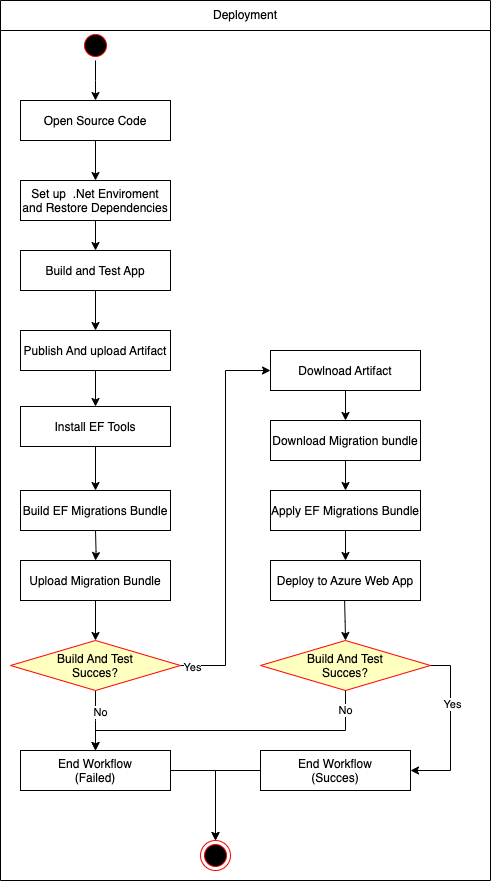

The diagram above was exported from draw.io. Its source (the exported page's mxGraphModel, read from the mxfile embedded in the PNG):
<mxGraphModel dx="-203" dy="434" grid="1" gridSize="10" guides="1" tooltips="1" connect="1" arrows="1" fold="1" page="1" pageScale="1" pageWidth="1169" pageHeight="826" background="none" math="0" shadow="0">
  <root>
    <mxCell id="0" />
    <mxCell id="1" parent="0" />
    <mxCell id="ER45E_QV2_qf6QqxYbsk-45" style="edgeStyle=orthogonalEdgeStyle;rounded=0;orthogonalLoop=1;jettySize=auto;html=1;entryX=0.5;entryY=0;entryDx=0;entryDy=0;" parent="1" source="ER45E_QV2_qf6QqxYbsk-43" edge="1">
      <mxGeometry relative="1" as="geometry">
        <mxPoint x="1475" y="520" as="targetPoint" />
      </mxGeometry>
    </mxCell>
    <mxCell id="ER45E_QV2_qf6QqxYbsk-43" value="" style="ellipse;shape=startState;fillColor=#000000;strokeColor=#ff0000;" parent="1" vertex="1">
      <mxGeometry x="1460" y="450" width="30" height="30" as="geometry" />
    </mxCell>
    <mxCell id="ER45E_QV2_qf6QqxYbsk-47" style="edgeStyle=orthogonalEdgeStyle;rounded=0;orthogonalLoop=1;jettySize=auto;html=1;" parent="1" source="ER45E_QV2_qf6QqxYbsk-44" target="ER45E_QV2_qf6QqxYbsk-46" edge="1">
      <mxGeometry relative="1" as="geometry" />
    </mxCell>
    <mxCell id="ER45E_QV2_qf6QqxYbsk-44" value="Open Source Code" style="" parent="1" vertex="1">
      <mxGeometry x="1400" y="520" width="150" height="40" as="geometry" />
    </mxCell>
    <mxCell id="ER45E_QV2_qf6QqxYbsk-107" style="edgeStyle=orthogonalEdgeStyle;rounded=0;orthogonalLoop=1;jettySize=auto;html=1;" parent="1" source="ER45E_QV2_qf6QqxYbsk-46" target="ER45E_QV2_qf6QqxYbsk-50" edge="1">
      <mxGeometry relative="1" as="geometry" />
    </mxCell>
    <mxCell id="ER45E_QV2_qf6QqxYbsk-46" value="Set up  .Net Enviroment&#10;and Restore Dependencies" style="" parent="1" vertex="1">
      <mxGeometry x="1400" y="600" width="150" height="40" as="geometry" />
    </mxCell>
    <mxCell id="ER45E_QV2_qf6QqxYbsk-105" style="edgeStyle=orthogonalEdgeStyle;rounded=0;orthogonalLoop=1;jettySize=auto;html=1;" parent="1" source="ER45E_QV2_qf6QqxYbsk-50" target="ER45E_QV2_qf6QqxYbsk-54" edge="1">
      <mxGeometry relative="1" as="geometry" />
    </mxCell>
    <mxCell id="ER45E_QV2_qf6QqxYbsk-50" value="Build and Test App" style="" parent="1" vertex="1">
      <mxGeometry x="1400" y="670" width="150" height="40" as="geometry" />
    </mxCell>
    <mxCell id="ER45E_QV2_qf6QqxYbsk-104" style="edgeStyle=orthogonalEdgeStyle;rounded=0;orthogonalLoop=1;jettySize=auto;html=1;" parent="1" source="ER45E_QV2_qf6QqxYbsk-54" target="ER45E_QV2_qf6QqxYbsk-57" edge="1">
      <mxGeometry relative="1" as="geometry" />
    </mxCell>
    <mxCell id="ER45E_QV2_qf6QqxYbsk-54" value="Publish And upload Artifact" style="" parent="1" vertex="1">
      <mxGeometry x="1400" y="750" width="150" height="40" as="geometry" />
    </mxCell>
    <mxCell id="ER45E_QV2_qf6QqxYbsk-63" style="edgeStyle=orthogonalEdgeStyle;rounded=0;orthogonalLoop=1;jettySize=auto;html=1;exitX=0.5;exitY=1;exitDx=0;exitDy=0;entryX=0.5;entryY=0;entryDx=0;entryDy=0;" parent="1" source="ER45E_QV2_qf6QqxYbsk-57" target="ER45E_QV2_qf6QqxYbsk-58" edge="1">
      <mxGeometry relative="1" as="geometry" />
    </mxCell>
    <mxCell id="ER45E_QV2_qf6QqxYbsk-57" value="Install EF Tools" style="" parent="1" vertex="1">
      <mxGeometry x="1400" y="826" width="150" height="40" as="geometry" />
    </mxCell>
    <mxCell id="ER45E_QV2_qf6QqxYbsk-58" value="Build EF Migrations Bundle" style="" parent="1" vertex="1">
      <mxGeometry x="1400" y="910" width="150" height="40" as="geometry" />
    </mxCell>
    <mxCell id="ER45E_QV2_qf6QqxYbsk-65" style="edgeStyle=orthogonalEdgeStyle;rounded=0;orthogonalLoop=1;jettySize=auto;html=1;exitX=0.5;exitY=1;exitDx=0;exitDy=0;" parent="1" target="ER45E_QV2_qf6QqxYbsk-60" edge="1">
      <mxGeometry relative="1" as="geometry">
        <mxPoint x="1475" y="950" as="sourcePoint" />
      </mxGeometry>
    </mxCell>
    <mxCell id="ER45E_QV2_qf6QqxYbsk-75" style="edgeStyle=orthogonalEdgeStyle;rounded=0;orthogonalLoop=1;jettySize=auto;html=1;entryX=0.5;entryY=0;entryDx=0;entryDy=0;" parent="1" source="ER45E_QV2_qf6QqxYbsk-60" target="ER45E_QV2_qf6QqxYbsk-73" edge="1">
      <mxGeometry relative="1" as="geometry" />
    </mxCell>
    <mxCell id="ER45E_QV2_qf6QqxYbsk-60" value="Upload Migration Bundle" style="" parent="1" vertex="1">
      <mxGeometry x="1400" y="980" width="150" height="40" as="geometry" />
    </mxCell>
    <mxCell id="ER45E_QV2_qf6QqxYbsk-76" style="edgeStyle=orthogonalEdgeStyle;rounded=0;orthogonalLoop=1;jettySize=auto;html=1;exitX=1;exitY=0.5;exitDx=0;exitDy=0;entryX=0;entryY=0.5;entryDx=0;entryDy=0;" parent="1" source="ER45E_QV2_qf6QqxYbsk-73" target="ER45E_QV2_qf6QqxYbsk-78" edge="1">
      <mxGeometry relative="1" as="geometry">
        <mxPoint x="1630" y="170" as="targetPoint" />
      </mxGeometry>
    </mxCell>
    <mxCell id="ER45E_QV2_qf6QqxYbsk-77" value="Yes" style="edgeLabel;html=1;align=center;verticalAlign=middle;resizable=0;points=[];" parent="ER45E_QV2_qf6QqxYbsk-76" connectable="0" vertex="1">
      <mxGeometry x="-0.9338" y="-2" relative="1" as="geometry">
        <mxPoint x="-1" as="offset" />
      </mxGeometry>
    </mxCell>
    <mxCell id="ER45E_QV2_qf6QqxYbsk-86" style="edgeStyle=orthogonalEdgeStyle;rounded=0;orthogonalLoop=1;jettySize=auto;html=1;" parent="1" source="ER45E_QV2_qf6QqxYbsk-73" edge="1">
      <mxGeometry relative="1" as="geometry">
        <mxPoint x="1475" y="1170.0000000000005" as="targetPoint" />
      </mxGeometry>
    </mxCell>
    <mxCell id="ER45E_QV2_qf6QqxYbsk-87" value="No" style="edgeLabel;html=1;align=center;verticalAlign=middle;resizable=0;points=[];" parent="ER45E_QV2_qf6QqxYbsk-86" connectable="0" vertex="1">
      <mxGeometry x="-0.2702" y="5" relative="1" as="geometry">
        <mxPoint as="offset" />
      </mxGeometry>
    </mxCell>
    <mxCell id="ER45E_QV2_qf6QqxYbsk-73" value="Build And Test&#10;Succes?" style="rhombus;fillColor=#ffffc0;strokeColor=#ff0000;" parent="1" vertex="1">
      <mxGeometry x="1390" y="1060" width="170" height="50" as="geometry" />
    </mxCell>
    <mxCell id="ER45E_QV2_qf6QqxYbsk-88" style="edgeStyle=orthogonalEdgeStyle;rounded=0;orthogonalLoop=1;jettySize=auto;html=1;entryX=0.5;entryY=0;entryDx=0;entryDy=0;" parent="1" source="ER45E_QV2_qf6QqxYbsk-78" target="ER45E_QV2_qf6QqxYbsk-79" edge="1">
      <mxGeometry relative="1" as="geometry" />
    </mxCell>
    <mxCell id="ER45E_QV2_qf6QqxYbsk-78" value="Dowlnoad Artifact" style="" parent="1" vertex="1">
      <mxGeometry x="1650" y="770" width="150" height="40" as="geometry" />
    </mxCell>
    <mxCell id="ER45E_QV2_qf6QqxYbsk-89" style="edgeStyle=orthogonalEdgeStyle;rounded=0;orthogonalLoop=1;jettySize=auto;html=1;" parent="1" source="ER45E_QV2_qf6QqxYbsk-79" target="ER45E_QV2_qf6QqxYbsk-80" edge="1">
      <mxGeometry relative="1" as="geometry" />
    </mxCell>
    <mxCell id="ER45E_QV2_qf6QqxYbsk-79" value="Download Migration bundle" style="" parent="1" vertex="1">
      <mxGeometry x="1650" y="840" width="150" height="40" as="geometry" />
    </mxCell>
    <mxCell id="ER45E_QV2_qf6QqxYbsk-90" style="edgeStyle=orthogonalEdgeStyle;rounded=0;orthogonalLoop=1;jettySize=auto;html=1;" parent="1" source="ER45E_QV2_qf6QqxYbsk-80" target="ER45E_QV2_qf6QqxYbsk-84" edge="1">
      <mxGeometry relative="1" as="geometry" />
    </mxCell>
    <mxCell id="ER45E_QV2_qf6QqxYbsk-80" value="Apply EF Migrations Bundle" style="" parent="1" vertex="1">
      <mxGeometry x="1650" y="910" width="150" height="40" as="geometry" />
    </mxCell>
    <mxCell id="ER45E_QV2_qf6QqxYbsk-84" value="Deploy to Azure Web App" style="" parent="1" vertex="1">
      <mxGeometry x="1650" y="980" width="150" height="40" as="geometry" />
    </mxCell>
    <mxCell id="ER45E_QV2_qf6QqxYbsk-95" style="edgeStyle=orthogonalEdgeStyle;rounded=0;orthogonalLoop=1;jettySize=auto;html=1;exitX=1;exitY=0.5;exitDx=0;exitDy=0;entryX=1;entryY=0.5;entryDx=0;entryDy=0;" parent="1" source="ER45E_QV2_qf6QqxYbsk-91" target="ER45E_QV2_qf6QqxYbsk-96" edge="1">
      <mxGeometry relative="1" as="geometry">
        <mxPoint x="1840" y="1170" as="targetPoint" />
      </mxGeometry>
    </mxCell>
    <mxCell id="ER45E_QV2_qf6QqxYbsk-108" value="Yes" style="edgeLabel;html=1;align=center;verticalAlign=middle;resizable=0;points=[];" parent="ER45E_QV2_qf6QqxYbsk-95" connectable="0" vertex="1">
      <mxGeometry x="-0.2832" y="2" relative="1" as="geometry">
        <mxPoint y="-1" as="offset" />
      </mxGeometry>
    </mxCell>
    <mxCell id="ER45E_QV2_qf6QqxYbsk-91" value="Build And Test&#10;Succes?" style="rhombus;fillColor=#ffffc0;strokeColor=#ff0000;" parent="1" vertex="1">
      <mxGeometry x="1640" y="1060" width="170" height="50" as="geometry" />
    </mxCell>
    <mxCell id="ER45E_QV2_qf6QqxYbsk-92" style="edgeStyle=orthogonalEdgeStyle;rounded=0;orthogonalLoop=1;jettySize=auto;html=1;" parent="1" target="ER45E_QV2_qf6QqxYbsk-91" edge="1">
      <mxGeometry relative="1" as="geometry">
        <mxPoint x="1724.09" y="1020" as="sourcePoint" />
        <mxPoint x="1724.09" y="1050" as="targetPoint" />
      </mxGeometry>
    </mxCell>
    <mxCell id="ER45E_QV2_qf6QqxYbsk-100" style="edgeStyle=orthogonalEdgeStyle;rounded=0;orthogonalLoop=1;jettySize=auto;html=1;entryX=0.5;entryY=0;entryDx=0;entryDy=0;" parent="1" source="ER45E_QV2_qf6QqxYbsk-94" target="ER45E_QV2_qf6QqxYbsk-97" edge="1">
      <mxGeometry relative="1" as="geometry" />
    </mxCell>
    <mxCell id="ER45E_QV2_qf6QqxYbsk-94" value="End Workflow&#10;(Failed)" style="" parent="1" vertex="1">
      <mxGeometry x="1400" y="1170" width="150" height="40" as="geometry" />
    </mxCell>
    <mxCell id="ER45E_QV2_qf6QqxYbsk-99" value="" style="edgeStyle=orthogonalEdgeStyle;rounded=0;orthogonalLoop=1;jettySize=auto;html=1;entryX=0.5;entryY=0;entryDx=0;entryDy=0;" parent="1" source="ER45E_QV2_qf6QqxYbsk-96" target="ER45E_QV2_qf6QqxYbsk-97" edge="1">
      <mxGeometry relative="1" as="geometry" />
    </mxCell>
    <mxCell id="ER45E_QV2_qf6QqxYbsk-96" value="End Workflow&#10;(Succes)" style="" parent="1" vertex="1">
      <mxGeometry x="1640" y="1170" width="150" height="40" as="geometry" />
    </mxCell>
    <mxCell id="ER45E_QV2_qf6QqxYbsk-97" value="" style="ellipse;shape=endState;fillColor=#000000;strokeColor=#ff0000" parent="1" vertex="1">
      <mxGeometry x="1580" y="1260" width="30" height="30" as="geometry" />
    </mxCell>
    <mxCell id="CXo3G6fcEg4s9DpHQztH-1" value="Deployment" style="swimlane;fontStyle=0;childLayout=stackLayout;horizontal=1;startSize=30;horizontalStack=0;resizeParent=1;resizeParentMax=0;resizeLast=0;collapsible=1;marginBottom=0;whiteSpace=wrap;html=1;" vertex="1" parent="1">
      <mxGeometry x="1380" y="420" width="490" height="880" as="geometry" />
    </mxCell>
    <mxCell id="CXo3G6fcEg4s9DpHQztH-5" style="edgeStyle=orthogonalEdgeStyle;rounded=0;orthogonalLoop=1;jettySize=auto;html=1;entryX=0.5;entryY=0;entryDx=0;entryDy=0;exitX=0.5;exitY=1;exitDx=0;exitDy=0;" edge="1" parent="1" source="ER45E_QV2_qf6QqxYbsk-91" target="ER45E_QV2_qf6QqxYbsk-94">
      <mxGeometry relative="1" as="geometry">
        <mxPoint x="1524.98" y="1160.01" as="targetPoint" />
        <mxPoint x="1579.9981818181818" y="1110.004652406417" as="sourcePoint" />
        <Array as="points">
          <mxPoint x="1725" y="1150" />
          <mxPoint x="1475" y="1150" />
        </Array>
      </mxGeometry>
    </mxCell>
    <mxCell id="CXo3G6fcEg4s9DpHQztH-6" value="No" style="edgeLabel;html=1;align=center;verticalAlign=middle;resizable=0;points=[];" vertex="1" connectable="0" parent="CXo3G6fcEg4s9DpHQztH-5">
      <mxGeometry x="-0.8777" relative="1" as="geometry">
        <mxPoint as="offset" />
      </mxGeometry>
    </mxCell>
  </root>
</mxGraphModel>